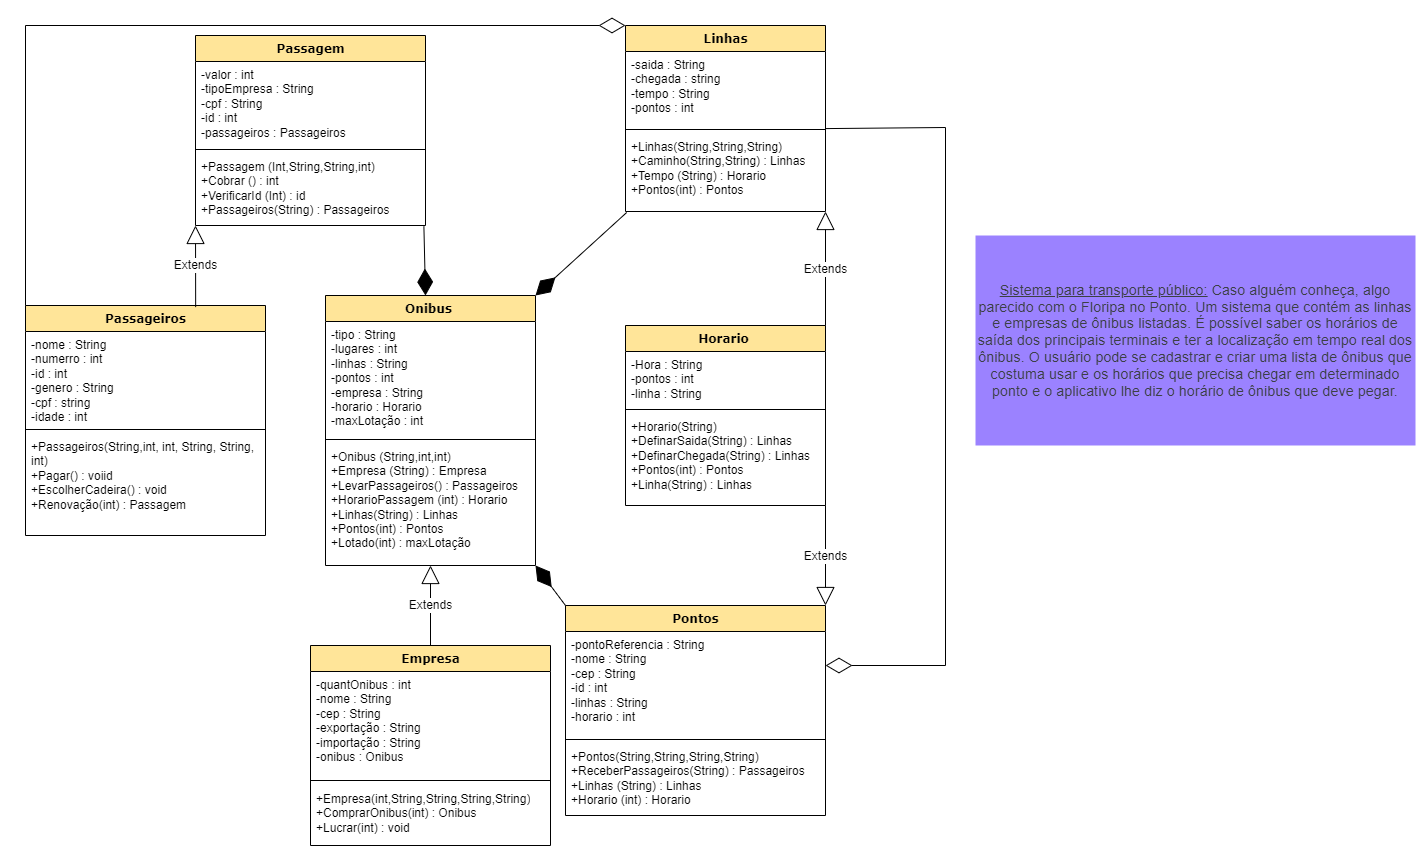

The diagram above was exported from draw.io. Its source (the exported page's mxGraphModel, read from the mxfile embedded in the PNG):
<mxGraphModel dx="1304" dy="1379" grid="1" gridSize="10" guides="1" tooltips="1" connect="1" arrows="1" fold="1" page="1" pageScale="1" pageWidth="1100" pageHeight="850" background="none" math="0" shadow="0">
  <root>
    <mxCell id="0" />
    <mxCell id="1" parent="0" />
    <mxCell id="235556782a83e6d0-1" value="Passageiros" style="swimlane;html=1;fontStyle=1;align=center;verticalAlign=top;childLayout=stackLayout;horizontal=1;startSize=26;horizontalStack=0;resizeParent=1;resizeLast=0;collapsible=1;marginBottom=0;swimlaneFillColor=#ffffff;rounded=0;shadow=0;comic=0;labelBackgroundColor=none;strokeWidth=1;fillColor=#FFE599;fontFamily=Verdana;fontSize=12" parent="1" vertex="1">
      <mxGeometry x="40" y="280" width="240" height="230" as="geometry" />
    </mxCell>
    <mxCell id="235556782a83e6d0-2" value="-nome : String&amp;nbsp;&lt;br&gt;-numerro : int&lt;br&gt;-id : int&lt;br&gt;-genero : String&amp;nbsp;&lt;br&gt;-cpf : string&amp;nbsp;&lt;br&gt;-idade : int&amp;nbsp;&amp;nbsp;" style="text;html=1;strokeColor=none;fillColor=none;align=left;verticalAlign=top;spacingLeft=4;spacingRight=4;whiteSpace=wrap;overflow=hidden;rotatable=0;points=[[0,0.5],[1,0.5]];portConstraint=eastwest;" parent="235556782a83e6d0-1" vertex="1">
      <mxGeometry y="26" width="240" height="94" as="geometry" />
    </mxCell>
    <mxCell id="235556782a83e6d0-6" value="" style="line;html=1;strokeWidth=1;fillColor=none;align=left;verticalAlign=middle;spacingTop=-1;spacingLeft=3;spacingRight=3;rotatable=0;labelPosition=right;points=[];portConstraint=eastwest;" parent="235556782a83e6d0-1" vertex="1">
      <mxGeometry y="120" width="240" height="8" as="geometry" />
    </mxCell>
    <mxCell id="235556782a83e6d0-7" value="+Passageiros(String,int, int, String, String, int)&lt;br&gt;+Pagar() : voiid&amp;nbsp;&lt;br&gt;+EscolherCadeira() : void&amp;nbsp;&lt;br&gt;+Renovação(int) : Passagem&amp;nbsp;" style="text;html=1;strokeColor=none;fillColor=none;align=left;verticalAlign=top;spacingLeft=4;spacingRight=4;whiteSpace=wrap;overflow=hidden;rotatable=0;points=[[0,0.5],[1,0.5]];portConstraint=eastwest;" parent="235556782a83e6d0-1" vertex="1">
      <mxGeometry y="128" width="240" height="102" as="geometry" />
    </mxCell>
    <mxCell id="78961159f06e98e8-17" value="Passagem" style="swimlane;html=1;fontStyle=1;align=center;verticalAlign=top;childLayout=stackLayout;horizontal=1;startSize=26;horizontalStack=0;resizeParent=1;resizeLast=0;collapsible=1;marginBottom=0;swimlaneFillColor=#ffffff;rounded=0;shadow=0;comic=0;labelBackgroundColor=none;strokeWidth=1;fillColor=#FFE599;fontFamily=Verdana;fontSize=12" parent="1" vertex="1">
      <mxGeometry x="210" y="10" width="230" height="190" as="geometry" />
    </mxCell>
    <mxCell id="78961159f06e98e8-23" value="-valor : int&lt;br&gt;-tipoEmpresa : String&lt;br&gt;-cpf : String&amp;nbsp;&lt;br&gt;-id : int&lt;br&gt;-passageiros : Passageiros" style="text;html=1;strokeColor=none;fillColor=none;align=left;verticalAlign=top;spacingLeft=4;spacingRight=4;whiteSpace=wrap;overflow=hidden;rotatable=0;points=[[0,0.5],[1,0.5]];portConstraint=eastwest;" parent="78961159f06e98e8-17" vertex="1">
      <mxGeometry y="26" width="230" height="84" as="geometry" />
    </mxCell>
    <mxCell id="78961159f06e98e8-19" value="" style="line;html=1;strokeWidth=1;fillColor=none;align=left;verticalAlign=middle;spacingTop=-1;spacingLeft=3;spacingRight=3;rotatable=0;labelPosition=right;points=[];portConstraint=eastwest;" parent="78961159f06e98e8-17" vertex="1">
      <mxGeometry y="110" width="230" height="8" as="geometry" />
    </mxCell>
    <mxCell id="78961159f06e98e8-27" value="+Passagem (Int,String,String,int)&lt;br&gt;+Cobrar () : int&lt;br&gt;+VerificarId (Int) : id&lt;br&gt;+Passageiros(String) : Passageiros&amp;nbsp;" style="text;html=1;strokeColor=none;fillColor=none;align=left;verticalAlign=top;spacingLeft=4;spacingRight=4;whiteSpace=wrap;overflow=hidden;rotatable=0;points=[[0,0.5],[1,0.5]];portConstraint=eastwest;" parent="78961159f06e98e8-17" vertex="1">
      <mxGeometry y="118" width="230" height="72" as="geometry" />
    </mxCell>
    <mxCell id="78961159f06e98e8-43" value="Linhas" style="swimlane;html=1;fontStyle=1;align=center;verticalAlign=top;childLayout=stackLayout;horizontal=1;startSize=26;horizontalStack=0;resizeParent=1;resizeLast=0;collapsible=1;marginBottom=0;swimlaneFillColor=#ffffff;rounded=0;shadow=0;comic=0;labelBackgroundColor=none;strokeWidth=1;fillColor=#FFE599;fontFamily=Verdana;fontSize=12" parent="1" vertex="1">
      <mxGeometry x="640" y="-2.842170943040401e-14" width="200" height="186" as="geometry" />
    </mxCell>
    <mxCell id="78961159f06e98e8-44" value="-saida : String&lt;br&gt;-chegada : string&amp;nbsp;&lt;br&gt;-tempo : String&amp;nbsp;&lt;br&gt;-pontos : int" style="text;html=1;strokeColor=none;fillColor=none;align=left;verticalAlign=top;spacingLeft=4;spacingRight=4;whiteSpace=wrap;overflow=hidden;rotatable=0;points=[[0,0.5],[1,0.5]];portConstraint=eastwest;" parent="78961159f06e98e8-43" vertex="1">
      <mxGeometry y="26" width="200" height="74" as="geometry" />
    </mxCell>
    <mxCell id="78961159f06e98e8-51" value="" style="line;html=1;strokeWidth=1;fillColor=none;align=left;verticalAlign=middle;spacingTop=-1;spacingLeft=3;spacingRight=3;rotatable=0;labelPosition=right;points=[];portConstraint=eastwest;" parent="78961159f06e98e8-43" vertex="1">
      <mxGeometry y="100" width="200" height="8" as="geometry" />
    </mxCell>
    <mxCell id="b94bc138ca980ef-2" value="+Linhas(String,String,String)&lt;br&gt;+Caminho(String,String) : Linhas&lt;br&gt;+Tempo (String) : Horario&lt;br&gt;+Pontos(int) : Pontos&amp;nbsp; &amp;nbsp;&lt;br&gt;&amp;nbsp;&amp;nbsp;" style="text;html=1;strokeColor=none;fillColor=none;align=left;verticalAlign=top;spacingLeft=4;spacingRight=4;whiteSpace=wrap;overflow=hidden;rotatable=0;points=[[0,0.5],[1,0.5]];portConstraint=eastwest;" parent="78961159f06e98e8-43" vertex="1">
      <mxGeometry y="108" width="200" height="72" as="geometry" />
    </mxCell>
    <mxCell id="78961159f06e98e8-69" value="Empresa" style="swimlane;html=1;fontStyle=1;align=center;verticalAlign=top;childLayout=stackLayout;horizontal=1;startSize=26;horizontalStack=0;resizeParent=1;resizeLast=0;collapsible=1;marginBottom=0;swimlaneFillColor=#ffffff;rounded=0;shadow=0;comic=0;labelBackgroundColor=none;strokeWidth=1;fillColor=#FFE599;fontFamily=Verdana;fontSize=12" parent="1" vertex="1">
      <mxGeometry x="325" y="620" width="240" height="200" as="geometry" />
    </mxCell>
    <mxCell id="78961159f06e98e8-70" value="-quantOnibus : int&lt;br&gt;-nome : String&lt;br&gt;-cep : String&lt;br&gt;-exportação : String&lt;br&gt;-importação : String&amp;nbsp;&lt;br&gt;-onibus : Onibus&amp;nbsp;" style="text;html=1;strokeColor=none;fillColor=none;align=left;verticalAlign=top;spacingLeft=4;spacingRight=4;whiteSpace=wrap;overflow=hidden;rotatable=0;points=[[0,0.5],[1,0.5]];portConstraint=eastwest;" parent="78961159f06e98e8-69" vertex="1">
      <mxGeometry y="26" width="240" height="104" as="geometry" />
    </mxCell>
    <mxCell id="78961159f06e98e8-77" value="" style="line;html=1;strokeWidth=1;fillColor=none;align=left;verticalAlign=middle;spacingTop=-1;spacingLeft=3;spacingRight=3;rotatable=0;labelPosition=right;points=[];portConstraint=eastwest;" parent="78961159f06e98e8-69" vertex="1">
      <mxGeometry y="130" width="240" height="10" as="geometry" />
    </mxCell>
    <mxCell id="jcp7US2dV69iofqEfbsi-24" value="+Empresa(int,String,String,String,String)&lt;br&gt;+ComprarOnibus(int) : Onibus&lt;br&gt;+Lucrar(int) : void&amp;nbsp;" style="text;html=1;strokeColor=none;fillColor=none;align=left;verticalAlign=top;spacingLeft=4;spacingRight=4;whiteSpace=wrap;overflow=hidden;rotatable=0;points=[[0,0.5],[1,0.5]];portConstraint=eastwest;" vertex="1" parent="78961159f06e98e8-69">
      <mxGeometry y="140" width="240" height="60" as="geometry" />
    </mxCell>
    <mxCell id="78961159f06e98e8-82" value="Horario&amp;nbsp;" style="swimlane;html=1;fontStyle=1;align=center;verticalAlign=top;childLayout=stackLayout;horizontal=1;startSize=26;horizontalStack=0;resizeParent=1;resizeLast=0;collapsible=1;marginBottom=0;swimlaneFillColor=#ffffff;rounded=0;shadow=0;comic=0;labelBackgroundColor=none;strokeWidth=1;fillColor=#FFE599;fontFamily=Verdana;fontSize=12" parent="1" vertex="1">
      <mxGeometry x="640" y="300" width="200" height="180" as="geometry" />
    </mxCell>
    <mxCell id="78961159f06e98e8-84" value="-Hora : String&lt;br&gt;-pontos : int&lt;br&gt;-linha : String" style="text;html=1;strokeColor=none;fillColor=none;align=left;verticalAlign=top;spacingLeft=4;spacingRight=4;whiteSpace=wrap;overflow=hidden;rotatable=0;points=[[0,0.5],[1,0.5]];portConstraint=eastwest;" parent="78961159f06e98e8-82" vertex="1">
      <mxGeometry y="26" width="200" height="54" as="geometry" />
    </mxCell>
    <mxCell id="78961159f06e98e8-90" value="" style="line;html=1;strokeWidth=1;fillColor=none;align=left;verticalAlign=middle;spacingTop=-1;spacingLeft=3;spacingRight=3;rotatable=0;labelPosition=right;points=[];portConstraint=eastwest;" parent="78961159f06e98e8-82" vertex="1">
      <mxGeometry y="80" width="200" height="8" as="geometry" />
    </mxCell>
    <mxCell id="78961159f06e98e8-94" value="+Horario(String)&lt;br&gt;+DefinarSaida(String) : Linhas&lt;br&gt;+DefinarChegada(String) : Linhas&amp;nbsp;&lt;br&gt;+Pontos(int) : Pontos&lt;br&gt;+Linha(String) : Linhas&amp;nbsp;" style="text;html=1;strokeColor=none;fillColor=none;align=left;verticalAlign=top;spacingLeft=4;spacingRight=4;whiteSpace=wrap;overflow=hidden;rotatable=0;points=[[0,0.5],[1,0.5]];portConstraint=eastwest;" parent="78961159f06e98e8-82" vertex="1">
      <mxGeometry y="88" width="200" height="92" as="geometry" />
    </mxCell>
    <mxCell id="78961159f06e98e8-95" value="Onibus&amp;nbsp;" style="swimlane;html=1;fontStyle=1;align=center;verticalAlign=top;childLayout=stackLayout;horizontal=1;startSize=26;horizontalStack=0;resizeParent=1;resizeLast=0;collapsible=1;marginBottom=0;swimlaneFillColor=#ffffff;rounded=0;shadow=0;comic=0;labelBackgroundColor=none;strokeWidth=1;fillColor=#FFE599;fontFamily=Verdana;fontSize=12" parent="1" vertex="1">
      <mxGeometry x="340" y="270" width="210" height="270" as="geometry" />
    </mxCell>
    <mxCell id="78961159f06e98e8-96" value="-tipo : String&lt;br&gt;-lugares : int&amp;nbsp;&lt;br&gt;-linhas : String&lt;br&gt;-pontos : int&lt;br&gt;-empresa : String&lt;br&gt;-horario : Horario&lt;br&gt;-maxLotação : int&amp;nbsp;" style="text;html=1;strokeColor=none;fillColor=none;align=left;verticalAlign=top;spacingLeft=4;spacingRight=4;whiteSpace=wrap;overflow=hidden;rotatable=0;points=[[0,0.5],[1,0.5]];portConstraint=eastwest;" parent="78961159f06e98e8-95" vertex="1">
      <mxGeometry y="26" width="210" height="114" as="geometry" />
    </mxCell>
    <mxCell id="78961159f06e98e8-103" value="" style="line;html=1;strokeWidth=1;fillColor=none;align=left;verticalAlign=middle;spacingTop=-1;spacingLeft=3;spacingRight=3;rotatable=0;labelPosition=right;points=[];portConstraint=eastwest;" parent="78961159f06e98e8-95" vertex="1">
      <mxGeometry y="140" width="210" height="8" as="geometry" />
    </mxCell>
    <mxCell id="78961159f06e98e8-104" value="+Onibus (String,int,int)&lt;br&gt;+Empresa (String) : Empresa&lt;br&gt;+LevarPassageiros() : Passageiros&amp;nbsp;&amp;nbsp;&lt;br&gt;+HorarioPassagem (int) : Horario&lt;br&gt;+Linhas(String) : Linhas&amp;nbsp;&lt;br&gt;+Pontos(int) : Pontos&amp;nbsp;&lt;br&gt;+Lotado(int) : maxLotação&amp;nbsp;" style="text;html=1;strokeColor=none;fillColor=none;align=left;verticalAlign=top;spacingLeft=4;spacingRight=4;whiteSpace=wrap;overflow=hidden;rotatable=0;points=[[0,0.5],[1,0.5]];portConstraint=eastwest;" parent="78961159f06e98e8-95" vertex="1">
      <mxGeometry y="148" width="210" height="122" as="geometry" />
    </mxCell>
    <mxCell id="78961159f06e98e8-108" value="Pontos" style="swimlane;html=1;fontStyle=1;align=center;verticalAlign=top;childLayout=stackLayout;horizontal=1;startSize=26;horizontalStack=0;resizeParent=1;resizeLast=0;collapsible=1;marginBottom=0;swimlaneFillColor=#ffffff;rounded=0;shadow=0;comic=0;labelBackgroundColor=none;strokeWidth=1;fillColor=#FFE599;fontFamily=Verdana;fontSize=12" parent="1" vertex="1">
      <mxGeometry x="580" y="580" width="260" height="210" as="geometry" />
    </mxCell>
    <mxCell id="78961159f06e98e8-109" value="-pontoReferencia : String&lt;br&gt;-nome : String&lt;br&gt;-cep : String&amp;nbsp;&lt;br&gt;-id : int&lt;br&gt;-linhas : String&lt;br&gt;-horario : int" style="text;html=1;strokeColor=none;fillColor=none;align=left;verticalAlign=top;spacingLeft=4;spacingRight=4;whiteSpace=wrap;overflow=hidden;rotatable=0;points=[[0,0.5],[1,0.5]];portConstraint=eastwest;" parent="78961159f06e98e8-108" vertex="1">
      <mxGeometry y="26" width="260" height="104" as="geometry" />
    </mxCell>
    <mxCell id="78961159f06e98e8-116" value="" style="line;html=1;strokeWidth=1;fillColor=none;align=left;verticalAlign=middle;spacingTop=-1;spacingLeft=3;spacingRight=3;rotatable=0;labelPosition=right;points=[];portConstraint=eastwest;" parent="78961159f06e98e8-108" vertex="1">
      <mxGeometry y="130" width="260" height="8" as="geometry" />
    </mxCell>
    <mxCell id="78961159f06e98e8-117" value="+Pontos(String,String,String,String)&lt;br&gt;+ReceberPassageiros(String) : Passageiros&lt;br&gt;+Linhas (String) : Linhas&amp;nbsp;&lt;br&gt;+Horario (int) : Horario" style="text;html=1;strokeColor=none;fillColor=none;align=left;verticalAlign=top;spacingLeft=4;spacingRight=4;whiteSpace=wrap;overflow=hidden;rotatable=0;points=[[0,0.5],[1,0.5]];portConstraint=eastwest;" parent="78961159f06e98e8-108" vertex="1">
      <mxGeometry y="138" width="260" height="72" as="geometry" />
    </mxCell>
    <mxCell id="jcp7US2dV69iofqEfbsi-1" value="&lt;u style=&quot;color: rgb(60 , 64 , 67) ; font-family: &amp;#34;roboto&amp;#34; , &amp;#34;arial&amp;#34; , sans-serif ; font-size: 14px ; letter-spacing: 0.2px&quot;&gt;Sistema para transporte público:&lt;/u&gt;&lt;span style=&quot;color: rgb(60 , 64 , 67) ; font-family: &amp;#34;roboto&amp;#34; , &amp;#34;arial&amp;#34; , sans-serif ; font-size: 14px ; letter-spacing: 0.2px&quot;&gt;&amp;nbsp;Caso alguém conheça, algo parecido com o Floripa no Ponto. Um sistema que contém as linhas e empresas de ônibus listadas. É possível saber os horários de saída dos principais terminais e ter a localização em tempo real dos ônibus. O usuário pode se cadastrar e criar uma lista de ônibus que costuma usar e os horários que precisa chegar em determinado ponto e o aplicativo lhe diz o horário de ônibus que deve pegar.&lt;/span&gt;" style="text;html=1;strokeColor=none;fillColor=#9B82FF;align=center;verticalAlign=middle;whiteSpace=wrap;rounded=0;" vertex="1" parent="1">
      <mxGeometry x="990" y="210" width="440" height="210" as="geometry" />
    </mxCell>
    <mxCell id="jcp7US2dV69iofqEfbsi-2" value="" style="endArrow=diamondThin;endFill=1;endSize=24;html=1;rounded=0;fontSize=12;entryX=1;entryY=0;entryDx=0;entryDy=0;exitX=0.006;exitY=1.097;exitDx=0;exitDy=0;exitPerimeter=0;" edge="1" parent="1" source="b94bc138ca980ef-2" target="78961159f06e98e8-95">
      <mxGeometry width="160" relative="1" as="geometry">
        <mxPoint x="685.4399999999998" y="162.0540000000001" as="sourcePoint" />
        <mxPoint x="500" y="440" as="targetPoint" />
      </mxGeometry>
    </mxCell>
    <mxCell id="jcp7US2dV69iofqEfbsi-3" value="" style="endArrow=diamondThin;endFill=1;endSize=24;html=1;rounded=0;fontSize=12;exitX=0.993;exitY=1.01;exitDx=0;exitDy=0;exitPerimeter=0;" edge="1" parent="1" source="78961159f06e98e8-27">
      <mxGeometry width="160" relative="1" as="geometry">
        <mxPoint x="500" y="230" as="sourcePoint" />
        <mxPoint x="440" y="270" as="targetPoint" />
      </mxGeometry>
    </mxCell>
    <mxCell id="jcp7US2dV69iofqEfbsi-6" value="Extends" style="endArrow=block;endSize=16;endFill=0;html=1;rounded=0;fontSize=12;exitX=0.5;exitY=0;exitDx=0;exitDy=0;entryX=0.5;entryY=1;entryDx=0;entryDy=0;" edge="1" parent="1" source="78961159f06e98e8-69" target="78961159f06e98e8-95">
      <mxGeometry width="160" relative="1" as="geometry">
        <mxPoint x="410" y="440" as="sourcePoint" />
        <mxPoint x="438.4000000000001" y="468.496" as="targetPoint" />
      </mxGeometry>
    </mxCell>
    <mxCell id="jcp7US2dV69iofqEfbsi-13" value="" style="endArrow=diamondThin;endFill=1;endSize=24;html=1;rounded=0;fontSize=12;exitX=0;exitY=0;exitDx=0;exitDy=0;entryX=1;entryY=1;entryDx=0;entryDy=0;" edge="1" parent="1" source="78961159f06e98e8-108" target="78961159f06e98e8-95">
      <mxGeometry width="160" relative="1" as="geometry">
        <mxPoint x="470" y="490" as="sourcePoint" />
        <mxPoint x="520" y="410" as="targetPoint" />
      </mxGeometry>
    </mxCell>
    <mxCell id="jcp7US2dV69iofqEfbsi-18" value="Extends" style="endArrow=block;endSize=16;endFill=0;html=1;rounded=0;fontSize=12;exitX=1;exitY=0;exitDx=0;exitDy=0;entryX=1;entryY=1;entryDx=0;entryDy=0;" edge="1" parent="1" source="78961159f06e98e8-82" target="78961159f06e98e8-43">
      <mxGeometry width="160" relative="1" as="geometry">
        <mxPoint x="795" y="180" as="sourcePoint" />
        <mxPoint x="725" y="261.996" as="targetPoint" />
      </mxGeometry>
    </mxCell>
    <mxCell id="jcp7US2dV69iofqEfbsi-19" value="Extends" style="endArrow=block;endSize=16;endFill=0;html=1;rounded=0;fontSize=12;exitX=0.709;exitY=0.007;exitDx=0;exitDy=0;exitPerimeter=0;" edge="1" parent="1" source="235556782a83e6d0-1">
      <mxGeometry width="160" relative="1" as="geometry">
        <mxPoint x="90" y="240" as="sourcePoint" />
        <mxPoint x="210" y="200" as="targetPoint" />
      </mxGeometry>
    </mxCell>
    <mxCell id="jcp7US2dV69iofqEfbsi-20" value="" style="endArrow=diamondThin;endFill=0;endSize=24;html=1;rounded=0;fontSize=12;exitX=0;exitY=0;exitDx=0;exitDy=0;" edge="1" parent="1" source="235556782a83e6d0-1">
      <mxGeometry width="160" relative="1" as="geometry">
        <mxPoint x="80" y="190" as="sourcePoint" />
        <mxPoint x="640" as="targetPoint" />
        <Array as="points">
          <mxPoint x="40" />
        </Array>
      </mxGeometry>
    </mxCell>
    <mxCell id="jcp7US2dV69iofqEfbsi-23" value="Extends" style="endArrow=block;endSize=16;endFill=0;html=1;rounded=0;fontSize=12;exitX=1;exitY=1;exitDx=0;exitDy=0;entryX=1;entryY=0;entryDx=0;entryDy=0;" edge="1" parent="1" source="78961159f06e98e8-82" target="78961159f06e98e8-108">
      <mxGeometry width="160" relative="1" as="geometry">
        <mxPoint x="880" y="582" as="sourcePoint" />
        <mxPoint x="770" y="510" as="targetPoint" />
      </mxGeometry>
    </mxCell>
    <mxCell id="jcp7US2dV69iofqEfbsi-26" value="" style="endArrow=diamondThin;endFill=0;endSize=24;html=1;rounded=0;fontSize=12;" edge="1" parent="1" source="78961159f06e98e8-51">
      <mxGeometry width="160" relative="1" as="geometry">
        <mxPoint x="860" y="40" as="sourcePoint" />
        <mxPoint x="840" y="640" as="targetPoint" />
        <Array as="points">
          <mxPoint x="960" y="102" />
          <mxPoint x="960" y="640" />
        </Array>
      </mxGeometry>
    </mxCell>
  </root>
</mxGraphModel>